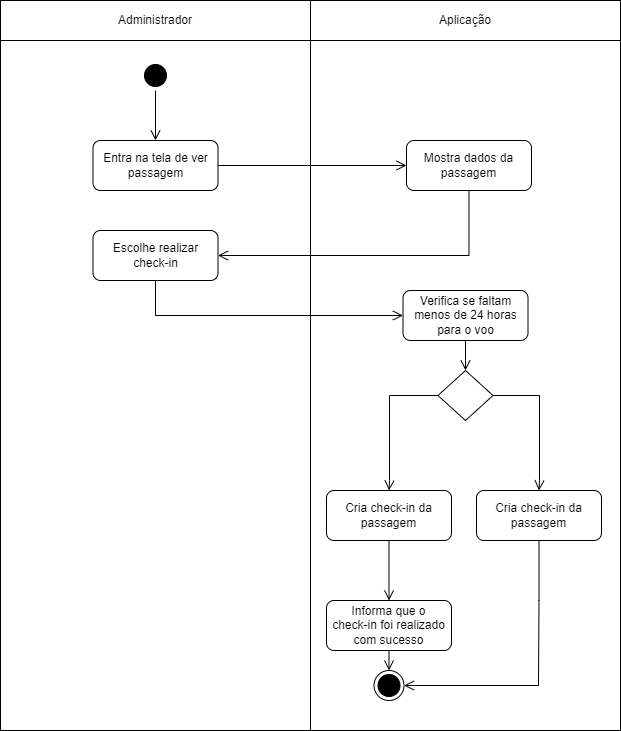

The diagram above was exported from draw.io. Its source (the exported page's mxGraphModel, read from the mxfile embedded in the PNG):
<mxGraphModel dx="1439" dy="533" grid="1" gridSize="10" guides="1" tooltips="1" connect="1" arrows="1" fold="1" page="1" pageScale="1" pageWidth="827" pageHeight="1169" math="0" shadow="0">
  <root>
    <mxCell id="0" />
    <mxCell id="1" parent="0" />
    <mxCell id="170" value="" style="rounded=0;whiteSpace=wrap;html=1;" parent="1" vertex="1">
      <mxGeometry x="124" y="270" width="310" height="690" as="geometry" />
    </mxCell>
    <mxCell id="171" value="" style="rounded=0;whiteSpace=wrap;html=1;" parent="1" vertex="1">
      <mxGeometry x="434" y="270" width="310" height="690" as="geometry" />
    </mxCell>
    <mxCell id="172" value="Administrador" style="rounded=0;whiteSpace=wrap;html=1;" parent="1" vertex="1">
      <mxGeometry x="124" y="230" width="310" height="40" as="geometry" />
    </mxCell>
    <mxCell id="173" value="Aplicação" style="rounded=0;whiteSpace=wrap;html=1;" parent="1" vertex="1">
      <mxGeometry x="434" y="230" width="310" height="40" as="geometry" />
    </mxCell>
    <mxCell id="174" value="" style="ellipse;html=1;shape=startState;fillColor=#000000;strokeColor=#000000;" parent="1" vertex="1">
      <mxGeometry x="264" y="290" width="30" height="30" as="geometry" />
    </mxCell>
    <mxCell id="175" value="" style="edgeStyle=orthogonalEdgeStyle;html=1;verticalAlign=bottom;endArrow=open;endSize=8;strokeColor=#000000;rounded=0;entryX=0.5;entryY=0;entryDx=0;entryDy=0;" parent="1" source="174" target="176" edge="1">
      <mxGeometry relative="1" as="geometry">
        <mxPoint x="295" y="380" as="targetPoint" />
      </mxGeometry>
    </mxCell>
    <mxCell id="176" value="Entra na tela de ver passagem" style="rounded=1;whiteSpace=wrap;html=1;" parent="1" vertex="1">
      <mxGeometry x="216.5" y="370" width="125" height="50" as="geometry" />
    </mxCell>
    <mxCell id="177" value="Mostra dados da passagem" style="rounded=1;whiteSpace=wrap;html=1;" parent="1" vertex="1">
      <mxGeometry x="530" y="370" width="125" height="50" as="geometry" />
    </mxCell>
    <mxCell id="178" value="" style="edgeStyle=orthogonalEdgeStyle;html=1;verticalAlign=bottom;endArrow=open;endSize=8;strokeColor=#000000;rounded=0;entryX=0;entryY=0.5;entryDx=0;entryDy=0;exitX=1;exitY=0.5;exitDx=0;exitDy=0;" parent="1" source="176" target="177" edge="1">
      <mxGeometry relative="1" as="geometry">
        <mxPoint x="410" y="450" as="targetPoint" />
        <mxPoint x="410" y="400" as="sourcePoint" />
      </mxGeometry>
    </mxCell>
    <mxCell id="179" value="&lt;div&gt;Escolhe realizar&lt;/div&gt;&lt;div&gt;check-in&lt;/div&gt;" style="rounded=1;whiteSpace=wrap;html=1;" parent="1" vertex="1">
      <mxGeometry x="216.5" y="460" width="125" height="50" as="geometry" />
    </mxCell>
    <mxCell id="180" value="" style="edgeStyle=orthogonalEdgeStyle;html=1;verticalAlign=bottom;endArrow=open;endSize=8;strokeColor=#000000;rounded=0;entryX=1;entryY=0.5;entryDx=0;entryDy=0;exitX=0.5;exitY=1;exitDx=0;exitDy=0;" parent="1" source="177" target="179" edge="1">
      <mxGeometry relative="1" as="geometry">
        <mxPoint x="625" y="470" as="targetPoint" />
        <mxPoint x="520" y="470" as="sourcePoint" />
      </mxGeometry>
    </mxCell>
    <mxCell id="181" value="Cria check-in da passagem" style="rounded=1;whiteSpace=wrap;html=1;" parent="1" vertex="1">
      <mxGeometry x="450" y="720" width="125" height="50" as="geometry" />
    </mxCell>
    <mxCell id="182" value="" style="edgeStyle=orthogonalEdgeStyle;html=1;verticalAlign=bottom;endArrow=open;endSize=8;strokeColor=#000000;rounded=0;entryX=0;entryY=0.5;entryDx=0;entryDy=0;exitX=0.5;exitY=1;exitDx=0;exitDy=0;" parent="1" source="179" target="192" edge="1">
      <mxGeometry relative="1" as="geometry">
        <mxPoint x="243" y="655" as="targetPoint" />
        <mxPoint x="410" y="580" as="sourcePoint" />
      </mxGeometry>
    </mxCell>
    <mxCell id="183" value="" style="edgeStyle=orthogonalEdgeStyle;html=1;verticalAlign=bottom;endArrow=open;endSize=8;strokeColor=#000000;rounded=0;entryX=0.5;entryY=0;entryDx=0;entryDy=0;exitX=0.5;exitY=1;exitDx=0;exitDy=0;" parent="1" source="181" target="185" edge="1">
      <mxGeometry relative="1" as="geometry">
        <mxPoint x="652.5" y="605" as="targetPoint" />
        <mxPoint x="460" y="604" as="sourcePoint" />
      </mxGeometry>
    </mxCell>
    <mxCell id="184" value="" style="ellipse;html=1;shape=endState;fillColor=#000000;strokeColor=#000000;" parent="1" vertex="1">
      <mxGeometry x="497.5" y="900" width="30" height="30" as="geometry" />
    </mxCell>
    <mxCell id="185" value="&lt;div&gt;Informa que o&lt;/div&gt;&lt;div&gt;check-in foi realizado com sucesso&lt;/div&gt;" style="rounded=1;whiteSpace=wrap;html=1;" parent="1" vertex="1">
      <mxGeometry x="450" y="830" width="125" height="50" as="geometry" />
    </mxCell>
    <mxCell id="186" value="" style="edgeStyle=orthogonalEdgeStyle;html=1;verticalAlign=bottom;endArrow=open;endSize=8;strokeColor=#000000;rounded=0;entryX=0.5;entryY=0;entryDx=0;entryDy=0;exitX=0.5;exitY=1;exitDx=0;exitDy=0;" parent="1" source="185" target="184" edge="1">
      <mxGeometry relative="1" as="geometry">
        <mxPoint x="592.37" y="680" as="targetPoint" />
        <mxPoint x="593" y="730" as="sourcePoint" />
      </mxGeometry>
    </mxCell>
    <mxCell id="187" value="" style="rhombus;whiteSpace=wrap;html=1;" parent="1" vertex="1">
      <mxGeometry x="561.5" y="600" width="55" height="50" as="geometry" />
    </mxCell>
    <mxCell id="188" value="" style="edgeStyle=orthogonalEdgeStyle;html=1;verticalAlign=bottom;endArrow=open;endSize=8;strokeColor=#000000;rounded=0;entryX=0.5;entryY=0;entryDx=0;entryDy=0;exitX=0;exitY=0.5;exitDx=0;exitDy=0;" parent="1" source="187" target="181" edge="1">
      <mxGeometry relative="1" as="geometry">
        <mxPoint x="289" y="540" as="targetPoint" />
        <mxPoint x="289" y="520" as="sourcePoint" />
        <Array as="points">
          <mxPoint x="513" y="625" />
          <mxPoint x="513" y="710" />
          <mxPoint x="513" y="710" />
        </Array>
      </mxGeometry>
    </mxCell>
    <mxCell id="189" value="Cria check-in da passagem" style="rounded=1;whiteSpace=wrap;html=1;" parent="1" vertex="1">
      <mxGeometry x="600" y="720" width="125" height="50" as="geometry" />
    </mxCell>
    <mxCell id="190" value="" style="edgeStyle=orthogonalEdgeStyle;html=1;verticalAlign=bottom;endArrow=open;endSize=8;strokeColor=#000000;rounded=0;entryX=0.5;entryY=0;entryDx=0;entryDy=0;exitX=1;exitY=0.5;exitDx=0;exitDy=0;" parent="1" source="187" target="189" edge="1">
      <mxGeometry relative="1" as="geometry">
        <mxPoint x="522.4999999999998" y="730" as="targetPoint" />
        <mxPoint x="571.5" y="635" as="sourcePoint" />
        <Array as="points">
          <mxPoint x="663" y="625" />
          <mxPoint x="663" y="710" />
          <mxPoint x="663" y="710" />
        </Array>
      </mxGeometry>
    </mxCell>
    <mxCell id="191" value="" style="edgeStyle=orthogonalEdgeStyle;html=1;verticalAlign=bottom;endArrow=open;endSize=8;strokeColor=#000000;rounded=0;entryX=1;entryY=0.5;entryDx=0;entryDy=0;exitX=0.5;exitY=1;exitDx=0;exitDy=0;" parent="1" source="189" target="184" edge="1">
      <mxGeometry relative="1" as="geometry">
        <mxPoint x="685.23" y="925" as="targetPoint" />
        <mxPoint x="639.23" y="830" as="sourcePoint" />
        <Array as="points">
          <mxPoint x="662" y="830" />
          <mxPoint x="662" y="915" />
        </Array>
      </mxGeometry>
    </mxCell>
    <mxCell id="192" value="Verifica se faltam menos de 24 horas para o voo" style="rounded=1;whiteSpace=wrap;html=1;" parent="1" vertex="1">
      <mxGeometry x="526.5" y="520" width="125" height="50" as="geometry" />
    </mxCell>
    <mxCell id="193" value="" style="edgeStyle=orthogonalEdgeStyle;html=1;verticalAlign=bottom;endArrow=open;endSize=8;strokeColor=#000000;rounded=0;exitX=0.5;exitY=1;exitDx=0;exitDy=0;entryX=0.5;entryY=0;entryDx=0;entryDy=0;" parent="1" source="192" target="187" edge="1">
      <mxGeometry relative="1" as="geometry">
        <mxPoint x="589" y="600" as="targetPoint" />
        <mxPoint x="571.5" y="635" as="sourcePoint" />
        <Array as="points">
          <mxPoint x="589" y="590" />
          <mxPoint x="589" y="590" />
        </Array>
      </mxGeometry>
    </mxCell>
  </root>
</mxGraphModel>